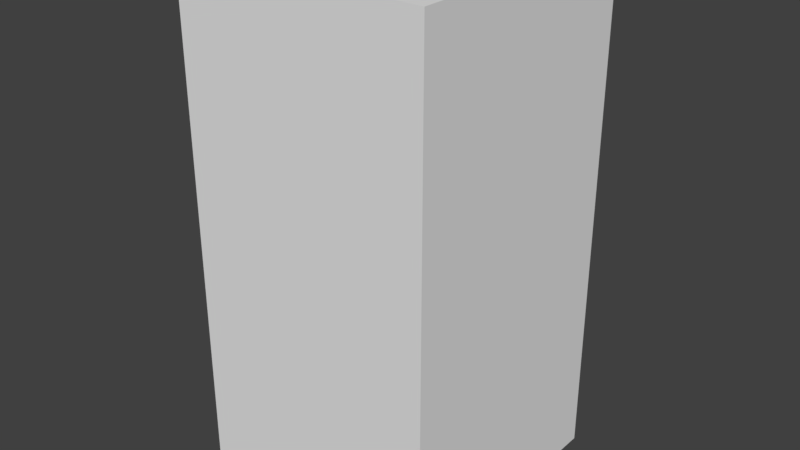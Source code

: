 # Source: untitled.blend  (saved by Blender 2.79.0; exported with 4.5.12 LTS)
import bpy
from mathutils import Matrix  # noqa: F401  (used for matrix-valued properties, if any)

bpy.ops.wm.read_factory_settings(use_empty=True)
scene = bpy.context.scene
scene.name = 'Scene'

# ---- collections
col_collection_1 = bpy.data.collections.new('Collection 1'); scene.collection.children.link(col_collection_1)

# ---- materials (node trees are filled in below, after node groups)
mat_material = bpy.data.materials.new('Material')
mat_material.alpha_threshold = 0.0
mat_material.use_transparent_shadow = False
mat_material.roughness = 0.5
mat_material.line_color = (0.0, 0.0, 0.0, 1.0)

# ---- material node trees

# ---- world
world_world = bpy.data.worlds.new('World'); scene.world = world_world
world_world.color = (0.05088, 0.05088, 0.05088)
world_world.use_sun_shadow = False
world_world.sun_shadow_jitter_overblur = 0.0
world_world.cycles.sampling_method = 'MANUAL'

# ---- meshes
me_cube = bpy.data.meshes.new('Cube')
me_cube.from_pydata([(1.0, 1.0, 0.0), (1.0, -1.0, 0.0), (-1.0, -1.0, 0.0), (-1.0, 1.0, 0.0), (1.0, 1.0, 2.0), (1.0, -1.0, 2.0), (-1.0, -1.0, 2.0), (-1.0, 1.0, 2.0), (1.0, 1.0, 4.0), (1.0, -1.0, 4.0), (-1.0, 1.0, 4.0), (-1.0, -1.0, 4.0), (1.0, -5.96e-08, 0.0), (1.788e-07, 1.0, 0.0), (1.0, 1.0, 1.0), (0.0, -1.0, 0.0), (1.0, -1.0, 1.0), (-1.0, 2.98e-07, 0.0), (-1.0, -1.0, 1.0), (-1.0, 1.0, 1.0), (1.0, -5.364e-07, 2.0), (2.384e-07, 1.0, 2.0), (-5.364e-07, -1.0, 2.0), (-1.0, 1.788e-07, 2.0), (1.0, -5.364e-07, 4.0), (2.384e-07, 1.0, 4.0), (-5.364e-07, -1.0, 4.0), (-1.0, 1.788e-07, 4.0), (1.0, -1.0, 3.0), (-1.0, -1.0, 3.0), (1.0, 1.0, 3.0), (-1.0, 1.0, 3.0), (1.788e-07, 1.192e-07, 0.0), (-4.768e-07, -1.0, 3.0), (1.0, -2.384e-07, 1.0), (-3.576e-07, -1.0, 1.0), (-1.0, 1.192e-07, 1.0), (5.96e-08, 1.0, 1.0), (-2.98e-07, -3.576e-07, 4.0), (1.0, -5.96e-07, 3.0), (-1.0, 1.788e-07, 3.0), (2.384e-07, 1.0, 3.0), (1.0, -0.5, 0.0), (-0.5, 1.0, 0.0), (1.0, 1.0, 1.5), (-0.5, -1.0, 0.0), (1.0, -1.0, 1.5), (-1.0, 0.5, 0.0), (-1.0, -1.0, 1.5), (-1.0, 1.0, 1.5), (1.0, -0.5, 2.0), (-0.5, 1.0, 2.0), (-0.5, -1.0, 2.0), (-1.0, 0.5, 2.0), (1.0, -0.5, 4.0), (-0.5, 1.0, 4.0), (-0.5, -1.0, 4.0), (-1.0, 0.5, 4.0), (1.0, -1.0, 3.5), (-1.0, -1.0, 2.5), (1.0, 1.0, 3.5), (-1.0, 1.0, 2.5), (0.5, -0.5, 0.0), (0.5, -1.0, 2.5), (1.0, 0.5, 1.5), (0.5, -1.0, 1.5), (-1.0, -0.5, 0.5), (0.5, 1.0, 0.5), (-0.5, 0.5, 4.0), (1.0, 0.5, 2.5), (-1.0, -0.5, 2.5), (-0.5, 1.0, 2.5), (1.0, 0.5, 0.0), (0.5, 1.0, 0.0), (1.0, 1.0, 0.5), (0.5, -1.0, 0.0), (1.0, -1.0, 0.5), (-1.0, -0.5, 0.0), (-1.0, -1.0, 0.5), (-1.0, 1.0, 0.5), (1.0, 0.5, 2.0), (0.5, 1.0, 2.0), (0.5, -1.0, 2.0), (-1.0, -0.5, 2.0), (1.0, 0.5, 4.0), (0.5, 1.0, 4.0), (0.5, -1.0, 4.0), (-1.0, -0.5, 4.0), (1.0, -1.0, 2.5), (-1.0, -1.0, 3.5), (1.0, 1.0, 2.5), (-1.0, 1.0, 3.5), (-0.5, 0.5, 0.0), (-0.5, -1.0, 3.5), (1.0, -0.5, 0.5), (-0.5, -1.0, 0.5), (-1.0, 0.5, 1.5), (-0.5, 1.0, 1.5), (0.5, -0.5, 4.0), (1.0, -0.5, 3.5), (-1.0, 0.5, 3.5), (0.5, 1.0, 3.5), (2.384e-07, 1.0, 3.5), (-0.5, 1.0, 3.0), (-0.5, 1.0, 3.5), (-1.0, 1.788e-07, 3.5), (-1.0, -0.5, 3.0), (-1.0, -0.5, 3.5), (1.0, -5.662e-07, 3.5), (1.0, 0.5, 3.0), (1.0, 0.5, 3.5), (-4.172e-07, -0.5, 4.0), (-0.5, -8.941e-08, 4.0), (-0.5, -0.5, 4.0), (-0.5, 1.0, 1.0), (1.192e-07, 1.0, 0.5), (-0.5, 1.0, 0.5), (-1.0, 1.49e-07, 1.5), (-1.0, -0.5, 1.0), (-1.0, -0.5, 1.5), (-0.5, -1.0, 1.0), (-4.47e-07, -1.0, 1.5), (-0.5, -1.0, 1.5), (1.0, -0.5, 1.0), (1.0, -3.874e-07, 1.5), (1.0, -0.5, 1.5), (-5.066e-07, -1.0, 3.5), (0.5, -1.0, 3.0), (0.5, -1.0, 3.5), (-0.5, 2.086e-07, 0.0), (8.941e-08, -0.5, 0.0), (-0.5, -0.5, 0.0), (0.5, 1.0, 2.5), (2.384e-07, 1.0, 2.5), (0.5, 1.0, 3.0), (-1.0, 0.5, 2.5), (-1.0, 1.788e-07, 2.5), (-1.0, 0.5, 3.0), (1.0, -0.5, 2.5), (1.0, -5.662e-07, 2.5), (1.0, -0.5, 3.0), (0.5, 0.5, 4.0), (-2.98e-08, 0.5, 4.0), (0.5, -4.47e-07, 4.0), (0.5, 1.0, 1.5), (0.5, 1.0, 1.0), (1.49e-07, 1.0, 1.5), (-1.0, 0.5, 0.5), (-1.0, 2.086e-07, 0.5), (-1.0, 0.5, 1.0), (0.5, -1.0, 0.5), (0.5, -1.0, 1.0), (-1.788e-07, -1.0, 0.5), (1.0, 0.5, 0.5), (1.0, 0.5, 1.0), (1.0, -1.49e-07, 0.5), (-0.5, -1.0, 2.5), (-5.066e-07, -1.0, 2.5), (-0.5, -1.0, 3.0), (0.5, 0.5, 0.0), (0.5, 2.98e-08, 0.0), (1.788e-07, 0.5, 0.0)], [], [(1, 62, 42), (5, 63, 82), (4, 64, 44), (5, 65, 46), (2, 66, 77), (0, 67, 74), (10, 68, 55), (4, 69, 80), (6, 70, 83), (7, 71, 51), (1, 75, 62), (5, 88, 63), (4, 80, 64), (5, 82, 65), (2, 78, 66), (0, 73, 67), (10, 57, 68), (4, 90, 69), (6, 59, 70), (7, 61, 71), (41, 102, 101), (41, 103, 102), (31, 91, 104), (40, 105, 100), (40, 106, 105), (29, 89, 107), (39, 108, 99), (39, 109, 108), (30, 60, 110), (38, 111, 98), (38, 112, 111), (27, 87, 113), (37, 114, 97), (37, 115, 114), (13, 43, 116), (36, 117, 96), (36, 118, 117), (18, 48, 119), (35, 120, 95), (35, 121, 120), (22, 52, 122), (34, 123, 94), (34, 124, 123), (20, 50, 125), (33, 126, 93), (33, 127, 126), (28, 58, 128), (32, 129, 92), (32, 130, 129), (15, 45, 131), (21, 132, 81), (21, 133, 132), (41, 101, 134), (23, 135, 53), (23, 136, 135), (40, 100, 137), (20, 138, 50), (20, 139, 138), (39, 99, 140), (25, 141, 85), (25, 142, 141), (38, 98, 143), (14, 144, 44), (14, 145, 144), (37, 97, 146), (17, 147, 47), (17, 148, 147), (36, 96, 149), (16, 150, 76), (16, 151, 150), (35, 95, 152), (14, 153, 74), (14, 154, 153), (34, 94, 155), (22, 156, 52), (22, 157, 156), (33, 93, 158), (12, 159, 72), (12, 160, 159), (32, 92, 161), (161, 43, 13), (161, 92, 43), (92, 3, 43), (159, 161, 13), (159, 160, 161), (160, 32, 161), (72, 73, 0), (72, 159, 73), (159, 13, 73), (158, 89, 29), (158, 93, 89), (93, 11, 89), (156, 158, 29), (156, 157, 158), (157, 33, 158), (52, 59, 6), (52, 156, 59), (156, 29, 59), (155, 42, 12), (155, 94, 42), (94, 1, 42), (153, 155, 12), (153, 154, 155), (154, 34, 155), (74, 72, 0), (74, 153, 72), (153, 12, 72), (152, 45, 15), (152, 95, 45), (95, 2, 45), (150, 152, 15), (150, 151, 152), (151, 35, 152), (76, 75, 1), (76, 150, 75), (150, 15, 75), (149, 49, 19), (149, 96, 49), (96, 7, 49), (147, 149, 19), (147, 148, 149), (148, 36, 149), (47, 79, 3), (47, 147, 79), (147, 19, 79), (146, 51, 21), (146, 97, 51), (97, 7, 51), (144, 146, 21), (144, 145, 146), (145, 37, 146), (44, 81, 4), (44, 144, 81), (144, 21, 81), (143, 54, 24), (143, 98, 54), (98, 9, 54), (141, 143, 24), (141, 142, 143), (142, 38, 143), (85, 84, 8), (85, 141, 84), (141, 24, 84), (140, 58, 28), (140, 99, 58), (99, 9, 58), (138, 140, 28), (138, 139, 140), (139, 39, 140), (50, 88, 5), (50, 138, 88), (138, 28, 88), (137, 91, 31), (137, 100, 91), (100, 10, 91), (135, 137, 31), (135, 136, 137), (136, 40, 137), (53, 61, 7), (53, 135, 61), (135, 31, 61), (134, 60, 30), (134, 101, 60), (101, 8, 60), (132, 134, 30), (132, 133, 134), (133, 41, 134), (81, 90, 4), (81, 132, 90), (132, 30, 90), (131, 77, 17), (131, 45, 77), (45, 2, 77), (129, 131, 17), (129, 130, 131), (130, 15, 131), (92, 47, 3), (92, 129, 47), (129, 17, 47), (128, 86, 26), (128, 58, 86), (58, 9, 86), (126, 128, 26), (126, 127, 128), (127, 28, 128), (93, 56, 11), (93, 126, 56), (126, 26, 56), (125, 46, 16), (125, 50, 46), (50, 5, 46), (123, 125, 16), (123, 124, 125), (124, 20, 125), (94, 76, 1), (94, 123, 76), (123, 16, 76), (122, 48, 18), (122, 52, 48), (52, 6, 48), (120, 122, 18), (120, 121, 122), (121, 22, 122), (95, 78, 2), (95, 120, 78), (120, 18, 78), (119, 83, 23), (119, 48, 83), (48, 6, 83), (117, 119, 23), (117, 118, 119), (118, 18, 119), (96, 53, 7), (96, 117, 53), (117, 23, 53), (116, 79, 19), (116, 43, 79), (43, 3, 79), (114, 116, 19), (114, 115, 116), (115, 13, 116), (97, 49, 7), (97, 114, 49), (114, 19, 49), (113, 56, 26), (113, 87, 56), (87, 11, 56), (111, 113, 26), (111, 112, 113), (112, 27, 113), (98, 86, 9), (98, 111, 86), (111, 26, 86), (110, 84, 24), (110, 60, 84), (60, 8, 84), (108, 110, 24), (108, 109, 110), (109, 30, 110), (99, 54, 9), (99, 108, 54), (108, 24, 54), (107, 87, 27), (107, 89, 87), (89, 11, 87), (105, 107, 27), (105, 106, 107), (106, 29, 107), (100, 57, 10), (100, 105, 57), (105, 27, 57), (104, 55, 25), (104, 91, 55), (91, 10, 55), (102, 104, 25), (102, 103, 104), (103, 31, 104), (101, 85, 8), (101, 102, 85), (102, 25, 85), (71, 103, 41), (71, 61, 103), (61, 31, 103), (70, 106, 40), (70, 59, 106), (59, 29, 106), (69, 109, 39), (69, 90, 109), (90, 30, 109), (68, 112, 38), (68, 57, 112), (57, 27, 112), (67, 115, 37), (67, 73, 115), (73, 13, 115), (66, 118, 36), (66, 78, 118), (78, 18, 118), (65, 121, 35), (65, 82, 121), (82, 22, 121), (64, 124, 34), (64, 80, 124), (80, 20, 124), (63, 127, 33), (63, 88, 127), (88, 28, 127), (62, 130, 32), (62, 75, 130), (75, 15, 130), (51, 133, 21), (51, 71, 133), (71, 41, 133), (83, 136, 23), (83, 70, 136), (70, 40, 136), (80, 139, 20), (80, 69, 139), (69, 39, 139), (55, 142, 25), (55, 68, 142), (68, 38, 142), (74, 145, 14), (74, 67, 145), (67, 37, 145), (77, 148, 17), (77, 66, 148), (66, 36, 148), (46, 151, 16), (46, 65, 151), (65, 35, 151), (44, 154, 14), (44, 64, 154), (64, 34, 154), (82, 157, 22), (82, 63, 157), (63, 33, 157), (42, 160, 12), (42, 62, 160), (62, 32, 160)])
_uv = me_cube.uv_layers.new(name='UVMap')
_uv.uv.foreach_set('vector', [1.0, 0.0, 0.75, 0.25, 0.75, 0.0, 1.0, 0.0, 0.75, 0.25, 0.75, 0.0, 1.0, 0.0, 0.75, 0.25, 0.75, 0.0, 1.0, 0.0, 0.75, 0.25, 0.75, 0.0, 0.0, 0.0, 0.25, 0.25, 0.0, 0.25, 1.0, 0.0, 0.75, 0.25, 0.75, 0.0, 1.0, 0.0, 0.75, 0.25, 0.75, 0.0, 1.0, 0.0, 0.75, 0.25, 0.75, 0.0, 1.0, 0.0, 0.75, 0.25, 0.75, 0.0, 1.0, 0.0, 0.75, 0.25, 0.75, 0.0, 1.0, 0.0, 1.0, 0.25, 0.75, 0.25, 1.0, 0.0, 1.0, 0.25, 0.75, 0.25, 1.0, 0.0, 1.0, 0.25, 0.75, 0.25, 1.0, 0.0, 1.0, 0.25, 0.75, 0.25, 0.0, 0.0, 0.25, 0.0, 0.25, 0.25, 1.0, 0.0, 1.0, 0.25, 0.75, 0.25, 1.0, 0.0, 1.0, 0.25, 0.75, 0.25, 1.0, 0.0, 1.0, 0.25, 0.75, 0.25, 1.0, 0.0, 1.0, 0.25, 0.75, 0.25, 1.0, 0.0, 1.0, 0.25, 0.75, 0.25, 0.5, 0.5, 0.5, 0.75, 0.25, 0.75, 0.5, 0.5, 0.75, 0.5, 0.5, 0.75, 1.0, 0.5, 1.0, 0.75, 0.75, 0.75, 0.5, 0.5, 0.5, 0.75, 0.25, 0.75, 0.5, 0.5, 0.75, 0.5, 0.5, 0.75, 1.0, 0.5, 1.0, 0.75, 0.75, 0.75, 0.5, 0.5, 0.5, 0.75, 0.25, 0.75, 0.5, 0.5, 0.75, 0.5, 0.5, 0.75, 1.0, 0.5, 1.0, 0.75, 0.75, 0.75, 0.5, 0.5, 0.5, 0.75, 0.25, 0.75, 0.5, 0.5, 0.75, 0.5, 0.5, 0.75, 1.0, 0.5, 1.0, 0.75, 0.75, 0.75, 0.5, 0.5, 0.5, 0.75, 0.25, 0.75, 0.5, 0.5, 0.75, 0.5, 0.5, 0.75, 1.0, 0.5, 1.0, 0.75, 0.75, 0.75, 0.5, 0.5, 0.75, 0.5, 0.75, 0.75, 0.5, 0.5, 0.5, 0.25, 0.75, 0.5, 0.5, 0.0, 0.75, 0.0, 0.75, 0.25, 0.5, 0.5, 0.5, 0.75, 0.25, 0.75, 0.5, 0.5, 0.75, 0.5, 0.5, 0.75, 1.0, 0.5, 1.0, 0.75, 0.75, 0.75, 0.5, 0.5, 0.5, 0.75, 0.25, 0.75, 0.5, 0.5, 0.75, 0.5, 0.5, 0.75, 1.0, 0.5, 1.0, 0.75, 0.75, 0.75, 0.5, 0.5, 0.5, 0.75, 0.25, 0.75, 0.5, 0.5, 0.75, 0.5, 0.5, 0.75, 1.0, 0.5, 1.0, 0.75, 0.75, 0.75, 0.5, 0.5, 0.5, 0.75, 0.25, 0.75, 0.5, 0.5, 0.75, 0.5, 0.5, 0.75, 1.0, 0.5, 1.0, 0.75, 0.75, 0.75, 0.5, 0.0, 0.25, 0.25, 0.25, 0.0, 0.5, 0.0, 0.5, 0.25, 0.25, 0.25, 0.5, 0.5, 0.25, 0.75, 0.25, 0.5, 0.5, 0.0, 0.25, 0.25, 0.25, 0.0, 0.5, 0.0, 0.5, 0.25, 0.25, 0.25, 0.5, 0.5, 0.25, 0.75, 0.25, 0.5, 0.5, 0.0, 0.25, 0.25, 0.25, 0.0, 0.5, 0.0, 0.5, 0.25, 0.25, 0.25, 0.5, 0.5, 0.25, 0.75, 0.25, 0.5, 0.5, 0.0, 0.25, 0.25, 0.25, 0.0, 0.5, 0.0, 0.5, 0.25, 0.25, 0.25, 0.5, 0.5, 0.25, 0.75, 0.25, 0.5, 0.5, 0.0, 0.25, 0.25, 0.25, 0.0, 0.5, 0.0, 0.5, 0.25, 0.25, 0.25, 0.5, 0.5, 0.25, 0.75, 0.25, 0.5, 0.0, 0.5, 0.25, 0.75, 0.0, 0.75, 0.0, 0.5, 0.25, 0.5, 0.25, 0.75, 0.5, 0.5, 0.75, 0.75, 0.5, 0.75, 0.5, 0.0, 0.25, 0.25, 0.25, 0.0, 0.5, 0.0, 0.5, 0.25, 0.25, 0.25, 0.5, 0.5, 0.25, 0.75, 0.25, 0.5, 0.5, 0.0, 0.25, 0.25, 0.25, 0.0, 0.5, 0.0, 0.5, 0.25, 0.25, 0.25, 0.5, 0.5, 0.25, 0.75, 0.25, 0.5, 0.5, 0.0, 0.25, 0.25, 0.25, 0.0, 0.5, 0.0, 0.5, 0.25, 0.25, 0.25, 0.5, 0.5, 0.25, 0.75, 0.25, 0.5, 0.5, 0.0, 0.25, 0.25, 0.25, 0.0, 0.5, 0.0, 0.5, 0.25, 0.25, 0.25, 0.5, 0.5, 0.25, 0.75, 0.25, 0.5, 0.25, 0.5, 0.0, 0.75, 0.0, 0.5, 0.25, 0.5, 0.25, 0.75, 0.0, 0.75, 0.25, 0.75, 0.0, 1.0, 0.0, 0.75, 0.25, 0.25, 0.25, 0.5, 0.0, 0.5, 0.25, 0.25, 0.5, 0.25, 0.25, 0.5, 0.5, 0.25, 0.5, 0.5, 0.25, 0.5, 0.25, 0.0, 0.0, 0.25, 0.0, 0.0, 0.25, 0.0, 0.25, 0.25, 0.0, 0.25, 0.25, 0.25, 0.0, 0.5, 0.0, 0.25, 0.25, 0.5, 0.0, 0.75, 0.0, 0.5, 0.25, 0.5, 0.25, 0.75, 0.0, 0.75, 0.25, 0.75, 0.0, 1.0, 0.0, 0.75, 0.25, 0.25, 0.25, 0.5, 0.0, 0.5, 0.25, 0.25, 0.5, 0.25, 0.25, 0.5, 0.5, 0.25, 0.5, 0.5, 0.25, 0.5, 0.25, 0.0, 0.0, 0.25, 0.0, 0.0, 0.25, 0.0, 0.25, 0.25, 0.0, 0.25, 0.25, 0.25, 0.0, 0.5, 0.0, 0.25, 0.25, 0.5, 0.0, 0.75, 0.0, 0.5, 0.25, 0.5, 0.25, 0.75, 0.0, 0.75, 0.25, 0.75, 0.0, 1.0, 0.0, 0.75, 0.25, 0.25, 0.25, 0.5, 0.0, 0.5, 0.25, 0.25, 0.5, 0.25, 0.25, 0.5, 0.5, 0.25, 0.5, 0.5, 0.25, 0.5, 0.25, 0.0, 0.0, 0.25, 0.0, 0.0, 0.25, 0.0, 0.25, 0.25, 0.0, 0.25, 0.25, 0.25, 0.0, 0.5, 0.0, 0.25, 0.25, 0.5, 0.0, 0.75, 0.0, 0.5, 0.25, 0.5, 0.25, 0.75, 0.0, 0.75, 0.25, 0.75, 0.0, 1.0, 0.0, 0.75, 0.25, 0.25, 0.25, 0.5, 0.0, 0.5, 0.25, 0.25, 0.5, 0.25, 0.25, 0.5, 0.5, 0.25, 0.5, 0.5, 0.25, 0.5, 0.25, 0.0, 0.0, 0.25, 0.0, 0.0, 0.25, 0.0, 0.25, 0.25, 0.0, 0.25, 0.25, 0.25, 0.0, 0.5, 0.0, 0.25, 0.5, 0.75, 0.75, 1.0, 0.5, 1.0, 0.5, 0.75, 0.75, 0.75, 0.75, 1.0, 0.75, 0.75, 1.0, 1.0, 0.75, 1.0, 0.25, 0.75, 0.5, 0.75, 0.5, 1.0, 0.25, 0.75, 0.25, 0.5, 0.5, 0.75, 0.25, 0.5, 0.5, 0.5, 0.5, 0.75, 0.0, 0.75, 0.25, 1.0, 0.0, 1.0, 0.0, 0.75, 0.25, 0.75, 0.25, 1.0, 0.25, 0.75, 0.5, 1.0, 0.25, 1.0, 0.25, 0.5, 0.0, 0.75, 0.0, 0.5, 0.25, 0.5, 0.25, 0.75, 0.0, 0.75, 0.25, 0.75, 0.0, 1.0, 0.0, 0.75, 0.25, 0.25, 0.25, 0.5, 0.0, 0.5, 0.25, 0.25, 0.5, 0.25, 0.25, 0.5, 0.5, 0.25, 0.5, 0.5, 0.25, 0.5, 0.25, 0.0, 0.0, 0.25, 0.0, 0.0, 0.25, 0.0, 0.25, 0.25, 0.0, 0.25, 0.25, 0.25, 0.0, 0.5, 0.0, 0.25, 0.25, 0.5, 0.0, 0.75, 0.0, 0.5, 0.25, 0.5, 0.25, 0.75, 0.0, 0.75, 0.25, 0.75, 0.0, 1.0, 0.0, 0.75, 0.25, 0.25, 0.25, 0.5, 0.0, 0.5, 0.25, 0.25, 0.5, 0.25, 0.25, 0.5, 0.5, 0.25, 0.5, 0.5, 0.25, 0.5, 0.25, 0.0, 0.0, 0.25, 0.0, 0.0, 0.25, 0.0, 0.25, 0.25, 0.0, 0.25, 0.25, 0.25, 0.0, 0.5, 0.0, 0.25, 0.25, 0.5, 0.0, 0.75, 0.0, 0.5, 0.25, 0.5, 0.25, 0.75, 0.0, 0.75, 0.25, 0.75, 0.0, 1.0, 0.0, 0.75, 0.25, 0.25, 0.25, 0.5, 0.0, 0.5, 0.25, 0.25, 0.5, 0.25, 0.25, 0.5, 0.5, 0.25, 0.5, 0.5, 0.25, 0.5, 0.25, 0.0, 0.0, 0.25, 0.0, 0.0, 0.25, 0.0, 0.25, 0.25, 0.0, 0.25, 0.25, 0.25, 0.0, 0.5, 0.0, 0.25, 0.25, 0.5, 0.0, 0.75, 0.0, 0.5, 0.25, 0.5, 0.25, 0.75, 0.0, 0.75, 0.25, 0.75, 0.0, 1.0, 0.0, 0.75, 0.25, 0.25, 0.25, 0.5, 0.0, 0.5, 0.25, 0.25, 0.5, 0.25, 0.25, 0.5, 0.5, 0.25, 0.5, 0.5, 0.25, 0.5, 0.25, 0.0, 0.0, 0.25, 0.0, 0.0, 0.25, 0.0, 0.25, 0.25, 0.0, 0.25, 0.25, 0.25, 0.0, 0.5, 0.0, 0.25, 0.25, 0.5, 0.0, 0.75, 0.0, 0.5, 0.25, 0.5, 0.25, 0.75, 0.0, 0.75, 0.25, 0.75, 0.0, 1.0, 0.0, 0.75, 0.25, 0.25, 0.25, 0.5, 0.0, 0.5, 0.25, 0.25, 0.5, 0.25, 0.25, 0.5, 0.5, 0.25, 0.5, 0.5, 0.25, 0.5, 0.25, 0.0, 0.0, 0.25, 0.0, 0.0, 0.25, 0.0, 0.25, 0.25, 0.0, 0.25, 0.25, 0.25, 0.0, 0.5, 0.0, 0.25, 0.75, 0.75, 0.75, 1.0, 0.5, 1.0, 0.75, 0.75, 1.0, 0.75, 0.75, 1.0, 1.0, 0.75, 1.0, 1.0, 0.75, 1.0, 0.5, 0.75, 0.75, 0.75, 0.5, 1.0, 0.5, 0.75, 0.75, 0.5, 0.75, 0.75, 0.75, 0.5, 1.0, 0.5, 0.75, 0.75, 0.25, 0.75, 0.25, 1.0, 0.0, 1.0, 0.25, 0.75, 0.5, 0.75, 0.25, 1.0, 0.5, 0.75, 0.5, 1.0, 0.25, 1.0, 0.75, 0.75, 0.75, 1.0, 0.5, 1.0, 0.75, 0.75, 1.0, 0.75, 0.75, 1.0, 1.0, 0.75, 1.0, 1.0, 0.75, 1.0, 0.5, 0.75, 0.75, 0.75, 0.5, 1.0, 0.5, 0.75, 0.75, 0.5, 0.75, 0.75, 0.75, 0.5, 1.0, 0.5, 0.75, 0.75, 0.25, 0.75, 0.25, 1.0, 0.0, 1.0, 0.25, 0.75, 0.5, 0.75, 0.25, 1.0, 0.5, 0.75, 0.5, 1.0, 0.25, 1.0, 0.75, 0.75, 0.75, 1.0, 0.5, 1.0, 0.75, 0.75, 1.0, 0.75, 0.75, 1.0, 1.0, 0.75, 1.0, 1.0, 0.75, 1.0, 0.5, 0.75, 0.75, 0.75, 0.5, 1.0, 0.5, 0.75, 0.75, 0.5, 0.75, 0.75, 0.75, 0.5, 1.0, 0.5, 0.75, 0.75, 0.25, 0.75, 0.25, 1.0, 0.0, 1.0, 0.25, 0.75, 0.5, 0.75, 0.25, 1.0, 0.5, 0.75, 0.5, 1.0, 0.25, 1.0, 0.75, 0.75, 0.75, 1.0, 0.5, 1.0, 0.75, 0.75, 1.0, 0.75, 0.75, 1.0, 1.0, 0.75, 1.0, 1.0, 0.75, 1.0, 0.5, 0.75, 0.75, 0.75, 0.5, 1.0, 0.5, 0.75, 0.75, 0.5, 0.75, 0.75, 0.75, 0.5, 1.0, 0.5, 0.75, 0.75, 0.25, 0.75, 0.25, 1.0, 0.0, 1.0, 0.25, 0.75, 0.5, 0.75, 0.25, 1.0, 0.5, 0.75, 0.5, 1.0, 0.25, 1.0, 0.75, 0.25, 1.0, 0.25, 1.0, 0.5, 0.75, 0.25, 0.75, 0.0, 1.0, 0.25, 0.75, 0.0, 1.0, 0.0, 1.0, 0.25, 0.75, 0.5, 0.75, 0.25, 1.0, 0.5, 0.75, 0.5, 0.5, 0.25, 0.75, 0.25, 0.5, 0.25, 0.5, 0.0, 0.75, 0.25, 0.75, 0.75, 1.0, 0.75, 1.0, 1.0, 0.75, 0.75, 0.75, 0.5, 1.0, 0.75, 0.75, 0.5, 1.0, 0.5, 1.0, 0.75, 0.75, 0.75, 0.75, 1.0, 0.5, 1.0, 0.75, 0.75, 1.0, 0.75, 0.75, 1.0, 1.0, 0.75, 1.0, 1.0, 0.75, 1.0, 0.5, 0.75, 0.75, 0.75, 0.5, 1.0, 0.5, 0.75, 0.75, 0.5, 0.75, 0.75, 0.75, 0.5, 1.0, 0.5, 0.75, 0.75, 0.25, 0.75, 0.25, 1.0, 0.0, 1.0, 0.25, 0.75, 0.5, 0.75, 0.25, 1.0, 0.5, 0.75, 0.5, 1.0, 0.25, 1.0, 0.75, 0.75, 0.75, 1.0, 0.5, 1.0, 0.75, 0.75, 1.0, 0.75, 0.75, 1.0, 1.0, 0.75, 1.0, 1.0, 0.75, 1.0, 0.5, 0.75, 0.75, 0.75, 0.5, 1.0, 0.5, 0.75, 0.75, 0.5, 0.75, 0.75, 0.75, 0.5, 1.0, 0.5, 0.75, 0.75, 0.25, 0.75, 0.25, 1.0, 0.0, 1.0, 0.25, 0.75, 0.5, 0.75, 0.25, 1.0, 0.5, 0.75, 0.5, 1.0, 0.25, 1.0, 0.75, 0.75, 0.75, 1.0, 0.5, 1.0, 0.75, 0.75, 1.0, 0.75, 0.75, 1.0, 1.0, 0.75, 1.0, 1.0, 0.75, 1.0, 0.5, 0.75, 0.75, 0.75, 0.5, 1.0, 0.5, 0.75, 0.75, 0.5, 0.75, 0.75, 0.75, 0.5, 1.0, 0.5, 0.75, 0.75, 0.25, 0.75, 0.25, 1.0, 0.0, 1.0, 0.25, 0.75, 0.5, 0.75, 0.25, 1.0, 0.5, 0.75, 0.5, 1.0, 0.25, 1.0, 0.75, 0.75, 0.75, 1.0, 0.5, 1.0, 0.75, 0.75, 1.0, 0.75, 0.75, 1.0, 1.0, 0.75, 1.0, 1.0, 0.75, 1.0, 0.5, 0.75, 0.75, 0.75, 0.5, 1.0, 0.5, 0.75, 0.75, 0.5, 0.75, 0.75, 0.75, 0.5, 1.0, 0.5, 0.75, 0.75, 0.25, 0.75, 0.25, 1.0, 0.0, 1.0, 0.25, 0.75, 0.5, 0.75, 0.25, 1.0, 0.5, 0.75, 0.5, 1.0, 0.25, 1.0, 0.75, 0.75, 0.75, 1.0, 0.5, 1.0, 0.75, 0.75, 1.0, 0.75, 0.75, 1.0, 1.0, 0.75, 1.0, 1.0, 0.75, 1.0, 0.5, 0.75, 0.75, 0.75, 0.5, 1.0, 0.5, 0.75, 0.75, 0.5, 0.75, 0.75, 0.75, 0.5, 1.0, 0.5, 0.75, 0.75, 0.25, 0.75, 0.25, 1.0, 0.0, 1.0, 0.25, 0.75, 0.5, 0.75, 0.25, 1.0, 0.5, 0.75, 0.5, 1.0, 0.25, 1.0, 0.75, 0.25, 0.75, 0.5, 0.5, 0.5, 0.75, 0.25, 1.0, 0.25, 0.75, 0.5, 1.0, 0.25, 1.0, 0.5, 0.75, 0.5, 0.75, 0.25, 0.75, 0.5, 0.5, 0.5, 0.75, 0.25, 1.0, 0.25, 0.75, 0.5, 1.0, 0.25, 1.0, 0.5, 0.75, 0.5, 0.75, 0.25, 0.75, 0.5, 0.5, 0.5, 0.75, 0.25, 1.0, 0.25, 0.75, 0.5, 1.0, 0.25, 1.0, 0.5, 0.75, 0.5, 0.75, 0.25, 0.75, 0.5, 0.5, 0.5, 0.75, 0.25, 1.0, 0.25, 0.75, 0.5, 1.0, 0.25, 1.0, 0.5, 0.75, 0.5, 0.75, 0.25, 0.75, 0.5, 0.5, 0.5, 0.75, 0.25, 1.0, 0.25, 0.75, 0.5, 1.0, 0.25, 1.0, 0.5, 0.75, 0.5, 0.25, 0.25, 0.5, 0.25, 0.5, 0.5, 0.25, 0.25, 0.25, 0.0, 0.5, 0.25, 0.25, 0.0, 0.5, 0.0, 0.5, 0.25, 0.75, 0.25, 0.75, 0.5, 0.5, 0.5, 0.75, 0.25, 1.0, 0.25, 0.75, 0.5, 1.0, 0.25, 1.0, 0.5, 0.75, 0.5, 0.75, 0.25, 0.75, 0.5, 0.5, 0.5, 0.75, 0.25, 1.0, 0.25, 0.75, 0.5, 1.0, 0.25, 1.0, 0.5, 0.75, 0.5, 0.75, 0.25, 0.75, 0.5, 0.5, 0.5, 0.75, 0.25, 1.0, 0.25, 0.75, 0.5, 1.0, 0.25, 1.0, 0.5, 0.75, 0.5, 0.75, 0.25, 0.75, 0.5, 0.5, 0.5, 0.75, 0.25, 1.0, 0.25, 0.75, 0.5, 1.0, 0.25, 1.0, 0.5, 0.75, 0.5, 0.75, 0.0, 0.5, 0.25, 0.5, 0.0, 0.75, 0.0, 0.75, 0.25, 0.5, 0.25, 0.75, 0.25, 0.5, 0.5, 0.5, 0.25, 0.75, 0.0, 0.5, 0.25, 0.5, 0.0, 0.75, 0.0, 0.75, 0.25, 0.5, 0.25, 0.75, 0.25, 0.5, 0.5, 0.5, 0.25, 0.75, 0.0, 0.5, 0.25, 0.5, 0.0, 0.75, 0.0, 0.75, 0.25, 0.5, 0.25, 0.75, 0.25, 0.5, 0.5, 0.5, 0.25, 0.75, 0.0, 0.5, 0.25, 0.5, 0.0, 0.75, 0.0, 0.75, 0.25, 0.5, 0.25, 0.75, 0.25, 0.5, 0.5, 0.5, 0.25, 0.75, 0.0, 0.5, 0.25, 0.5, 0.0, 0.75, 0.0, 0.75, 0.25, 0.5, 0.25, 0.75, 0.25, 0.5, 0.5, 0.5, 0.25, 0.0, 0.25, 0.25, 0.5, 0.0, 0.5, 0.0, 0.25, 0.25, 0.25, 0.25, 0.5, 0.25, 0.25, 0.5, 0.5, 0.25, 0.5, 0.75, 0.0, 0.5, 0.25, 0.5, 0.0, 0.75, 0.0, 0.75, 0.25, 0.5, 0.25, 0.75, 0.25, 0.5, 0.5, 0.5, 0.25, 0.75, 0.0, 0.5, 0.25, 0.5, 0.0, 0.75, 0.0, 0.75, 0.25, 0.5, 0.25, 0.75, 0.25, 0.5, 0.5, 0.5, 0.25, 0.75, 0.0, 0.5, 0.25, 0.5, 0.0, 0.75, 0.0, 0.75, 0.25, 0.5, 0.25, 0.75, 0.25, 0.5, 0.5, 0.5, 0.25, 0.75, 0.0, 0.5, 0.25, 0.5, 0.0, 0.75, 0.0, 0.75, 0.25, 0.5, 0.25, 0.75, 0.25, 0.5, 0.5, 0.5, 0.25])
_ca = me_cube.color_attributes.new('Col', 'BYTE_COLOR', 'CORNER')
_ca.data.foreach_set('color', [1.0, 1.0, 1.0, 1.0, 1.0, 1.0, 1.0, 1.0, 1.0, 1.0, 1.0, 1.0, 1.0, 1.0, 1.0, 1.0, 1.0, 1.0, 1.0, 1.0, 1.0, 1.0, 1.0, 1.0, 1.0, 1.0, 1.0, 1.0, 1.0, 1.0, 1.0, 1.0, 1.0, 1.0, 1.0, 1.0, 1.0, 1.0, 1.0, 1.0, 1.0, 1.0, 1.0, 1.0, 1.0, 1.0, 1.0, 1.0, 1.0, 1.0, 1.0, 1.0, 1.0, 1.0, 1.0, 1.0, 1.0, 1.0, 1.0, 1.0, 1.0, 1.0, 1.0, 1.0, 1.0, 1.0, 1.0, 1.0, 1.0, 1.0, 1.0, 1.0, 1.0, 1.0, 1.0, 1.0, 1.0, 0.8469, 0.9647, 1.0, 1.0, 1.0, 1.0, 1.0, 1.0, 1.0, 1.0, 1.0, 1.0, 0.8469, 0.9647, 1.0, 1.0, 1.0, 1.0, 1.0, 1.0, 1.0, 1.0, 1.0, 1.0, 1.0, 1.0, 1.0, 1.0, 1.0, 1.0, 1.0, 1.0, 1.0, 1.0, 1.0, 1.0, 1.0, 1.0, 1.0, 1.0, 1.0, 1.0, 1.0, 1.0, 1.0, 1.0, 1.0, 1.0, 1.0, 1.0, 1.0, 1.0, 1.0, 1.0, 1.0, 1.0, 1.0, 1.0, 1.0, 1.0, 0.8469, 0.9647, 1.0, 1.0, 1.0, 1.0, 1.0, 1.0, 1.0, 1.0, 1.0, 1.0, 1.0, 1.0, 1.0, 1.0, 1.0, 1.0, 1.0, 1.0, 1.0, 1.0, 1.0, 1.0, 1.0, 1.0, 1.0, 1.0, 1.0, 1.0, 1.0, 1.0, 1.0, 1.0, 1.0, 1.0, 1.0, 1.0, 1.0, 1.0, 1.0, 1.0, 1.0, 1.0, 1.0, 1.0, 1.0, 1.0, 1.0, 1.0, 1.0, 1.0, 1.0, 1.0, 1.0, 1.0, 1.0, 1.0, 1.0, 1.0, 1.0, 1.0, 1.0, 1.0, 0.8469, 0.9647, 1.0, 1.0, 1.0, 1.0, 1.0, 1.0, 1.0, 1.0, 1.0, 1.0, 0.8469, 0.9647, 1.0, 1.0, 1.0, 1.0, 1.0, 1.0, 1.0, 1.0, 1.0, 1.0, 1.0, 1.0, 1.0, 1.0, 1.0, 1.0, 1.0, 1.0, 1.0, 1.0, 1.0, 1.0, 1.0, 1.0, 1.0, 1.0, 1.0, 1.0, 1.0, 1.0, 1.0, 1.0, 1.0, 1.0, 1.0, 1.0, 1.0, 1.0, 1.0, 1.0, 1.0, 1.0, 1.0, 1.0, 1.0, 1.0, 1.0, 1.0, 1.0, 1.0, 1.0, 1.0, 1.0, 1.0, 1.0, 1.0, 1.0, 1.0, 1.0, 1.0, 1.0, 1.0, 1.0, 1.0, 1.0, 1.0, 1.0, 1.0, 1.0, 1.0, 1.0, 1.0, 1.0, 1.0, 1.0, 1.0, 1.0, 1.0, 1.0, 1.0, 1.0, 1.0, 1.0, 1.0, 1.0, 1.0, 1.0, 1.0, 1.0, 1.0, 1.0, 1.0, 1.0, 1.0, 1.0, 1.0, 1.0, 1.0, 0.7011, 0.9216, 1.0, 1.0, 0.7011, 0.9216, 1.0, 1.0, 0.5711, 0.8796, 1.0, 1.0, 0.7011, 0.9216, 1.0, 1.0, 0.8469, 0.9647, 1.0, 1.0, 0.7011, 0.9216, 1.0, 1.0, 1.0, 1.0, 1.0, 1.0, 1.0, 1.0, 1.0, 1.0, 0.8469, 0.9647, 1.0, 1.0, 0.7011, 0.9216, 1.0, 1.0, 0.7011, 0.9216, 1.0, 1.0, 0.5711, 0.8796, 1.0, 1.0, 0.7011, 0.9216, 1.0, 1.0, 0.8469, 0.9647, 1.0, 1.0, 0.7011, 0.9216, 1.0, 1.0, 1.0, 1.0, 1.0, 1.0, 1.0, 1.0, 1.0, 1.0, 0.8469, 0.9647, 1.0, 1.0, 1.0, 1.0, 1.0, 1.0, 1.0, 1.0, 1.0, 1.0, 1.0, 1.0, 1.0, 1.0, 1.0, 1.0, 1.0, 1.0, 1.0, 1.0, 1.0, 1.0, 1.0, 1.0, 1.0, 1.0, 1.0, 1.0, 1.0, 1.0, 1.0, 1.0, 1.0, 1.0, 1.0, 1.0, 1.0, 1.0, 1.0, 1.0, 1.0, 1.0, 1.0, 1.0, 1.0, 1.0, 1.0, 1.0, 1.0, 1.0, 1.0, 1.0, 1.0, 1.0, 1.0, 1.0, 1.0, 1.0, 1.0, 1.0, 1.0, 1.0, 1.0, 1.0, 1.0, 1.0, 1.0, 1.0, 1.0, 1.0, 1.0, 1.0, 1.0, 1.0, 1.0, 1.0, 1.0, 1.0, 1.0, 1.0, 1.0, 1.0, 1.0, 1.0, 1.0, 1.0, 1.0, 1.0, 1.0, 1.0, 1.0, 1.0, 1.0, 1.0, 1.0, 1.0, 1.0, 1.0, 1.0, 1.0, 1.0, 1.0, 1.0, 1.0, 1.0, 1.0, 1.0, 1.0, 1.0, 1.0, 1.0, 1.0, 1.0, 1.0, 1.0, 1.0, 1.0, 1.0, 1.0, 1.0, 1.0, 1.0, 1.0, 1.0, 1.0, 1.0, 1.0, 1.0, 1.0, 1.0, 1.0, 1.0, 1.0, 1.0, 1.0, 1.0, 1.0, 1.0, 1.0, 1.0, 1.0, 1.0, 1.0, 1.0, 1.0, 1.0, 1.0, 1.0, 1.0, 1.0, 0.8469, 0.9647, 1.0, 1.0, 1.0, 1.0, 1.0, 1.0, 1.0, 1.0, 1.0, 1.0, 0.8469, 0.9647, 1.0, 1.0, 0.8469, 0.9647, 1.0, 1.0, 0.7011, 0.9216, 1.0, 1.0, 0.5711, 0.8796, 1.0, 1.0, 0.7011, 0.9216, 1.0, 1.0, 1.0, 1.0, 1.0, 1.0, 1.0, 1.0, 1.0, 1.0, 1.0, 1.0, 1.0, 1.0, 1.0, 1.0, 1.0, 1.0, 1.0, 1.0, 1.0, 1.0, 1.0, 1.0, 1.0, 1.0, 1.0, 1.0, 1.0, 1.0, 1.0, 1.0, 1.0, 1.0, 1.0, 1.0, 1.0, 1.0, 1.0, 1.0, 1.0, 1.0, 1.0, 1.0, 1.0, 1.0, 1.0, 1.0, 1.0, 1.0, 1.0, 1.0, 1.0, 1.0, 1.0, 1.0, 1.0, 1.0, 1.0, 1.0, 1.0, 1.0, 1.0, 1.0, 1.0, 1.0, 1.0, 1.0, 1.0, 1.0, 1.0, 1.0, 1.0, 1.0, 1.0, 1.0, 1.0, 1.0, 1.0, 1.0, 1.0, 1.0, 1.0, 1.0, 1.0, 1.0, 1.0, 1.0, 1.0, 1.0, 1.0, 1.0, 1.0, 1.0, 1.0, 1.0, 1.0, 1.0, 1.0, 1.0, 1.0, 1.0, 1.0, 1.0, 1.0, 1.0, 1.0, 1.0, 1.0, 1.0, 1.0, 1.0, 1.0, 1.0, 0.8469, 0.9647, 1.0, 1.0, 1.0, 1.0, 1.0, 1.0, 1.0, 1.0, 1.0, 1.0, 0.8469, 0.9647, 1.0, 1.0, 0.8469, 0.9647, 1.0, 1.0, 0.7011, 0.9216, 1.0, 1.0, 0.5711, 0.8796, 1.0, 1.0, 0.7011, 0.9216, 1.0, 1.0, 1.0, 1.0, 1.0, 1.0, 0.8469, 0.9647, 1.0, 1.0, 1.0, 1.0, 1.0, 1.0, 1.0, 1.0, 1.0, 1.0, 0.8469, 0.9647, 1.0, 1.0, 0.8469, 0.9647, 1.0, 1.0, 0.7011, 0.9216, 1.0, 1.0, 0.5711, 0.8796, 1.0, 1.0, 0.7011, 0.9216, 1.0, 1.0, 1.0, 1.0, 1.0, 1.0, 1.0, 1.0, 1.0, 1.0, 1.0, 1.0, 1.0, 1.0, 1.0, 1.0, 1.0, 1.0, 1.0, 1.0, 1.0, 1.0, 1.0, 1.0, 1.0, 1.0, 1.0, 1.0, 1.0, 1.0, 1.0, 1.0, 1.0, 1.0, 1.0, 1.0, 1.0, 1.0, 1.0, 1.0, 1.0, 1.0, 1.0, 1.0, 1.0, 1.0, 1.0, 1.0, 1.0, 1.0, 1.0, 1.0, 1.0, 1.0, 1.0, 1.0, 1.0, 1.0, 1.0, 1.0, 1.0, 1.0, 1.0, 1.0, 1.0, 1.0, 1.0, 1.0, 1.0, 1.0, 1.0, 1.0, 1.0, 1.0, 1.0, 1.0, 1.0, 1.0, 1.0, 1.0, 1.0, 1.0, 1.0, 1.0, 1.0, 1.0, 1.0, 1.0, 1.0, 1.0, 1.0, 1.0, 1.0, 1.0, 1.0, 1.0, 1.0, 1.0, 1.0, 1.0, 1.0, 1.0, 1.0, 1.0, 1.0, 1.0, 1.0, 1.0, 1.0, 1.0, 1.0, 1.0, 1.0, 1.0, 1.0, 1.0, 1.0, 1.0, 1.0, 1.0, 1.0, 1.0, 1.0, 1.0, 1.0, 1.0, 1.0, 1.0, 1.0, 1.0, 1.0, 1.0, 1.0, 1.0, 1.0, 1.0, 1.0, 1.0, 1.0, 1.0, 1.0, 1.0, 1.0, 1.0, 1.0, 1.0, 1.0, 1.0, 1.0, 1.0, 1.0, 1.0, 1.0, 1.0, 1.0, 1.0, 1.0, 1.0, 1.0, 1.0, 1.0, 1.0, 1.0, 1.0, 1.0, 1.0, 1.0, 1.0, 1.0, 1.0, 1.0, 1.0, 1.0, 1.0, 1.0, 1.0, 1.0, 1.0, 1.0, 1.0, 1.0, 1.0, 1.0, 1.0, 1.0, 1.0, 1.0, 1.0, 1.0, 1.0, 1.0, 1.0, 1.0, 1.0, 1.0, 1.0, 1.0, 1.0, 1.0, 1.0, 1.0, 1.0, 1.0, 1.0, 1.0, 1.0, 1.0, 1.0, 1.0, 1.0, 1.0, 1.0, 1.0, 1.0, 1.0, 1.0, 1.0, 1.0, 1.0, 1.0, 1.0, 1.0, 1.0, 1.0, 1.0, 1.0, 1.0, 1.0, 1.0, 1.0, 1.0, 1.0, 1.0, 1.0, 1.0, 1.0, 1.0, 1.0, 1.0, 1.0, 1.0, 1.0, 1.0, 1.0, 1.0, 1.0, 1.0, 1.0, 1.0, 1.0, 1.0, 1.0, 1.0, 1.0, 1.0, 1.0, 1.0, 1.0, 1.0, 1.0, 1.0, 1.0, 1.0, 1.0, 1.0, 1.0, 1.0, 1.0, 1.0, 1.0, 1.0, 1.0, 1.0, 1.0, 1.0, 1.0, 1.0, 1.0, 1.0, 1.0, 1.0, 1.0, 1.0, 1.0, 1.0, 1.0, 1.0, 1.0, 1.0, 1.0, 1.0, 1.0, 1.0, 1.0, 1.0, 1.0, 1.0, 1.0, 1.0, 1.0, 1.0, 1.0, 1.0, 1.0, 1.0, 1.0, 1.0, 1.0, 1.0, 1.0, 1.0, 1.0, 1.0, 1.0, 1.0, 1.0, 1.0, 1.0, 1.0, 1.0, 1.0, 1.0, 1.0, 1.0, 1.0, 1.0, 1.0, 1.0, 1.0, 1.0, 1.0, 1.0, 1.0, 1.0, 1.0, 1.0, 1.0, 1.0, 1.0, 1.0, 1.0, 1.0, 1.0, 1.0, 1.0, 1.0, 1.0, 1.0, 1.0, 1.0, 1.0, 1.0, 1.0, 1.0, 1.0, 1.0, 1.0, 1.0, 1.0, 1.0, 1.0, 1.0, 1.0, 1.0, 1.0, 1.0, 1.0, 1.0, 1.0, 1.0, 1.0, 1.0, 1.0, 1.0, 1.0, 1.0, 1.0, 1.0, 1.0, 1.0, 1.0, 1.0, 1.0, 1.0, 1.0, 1.0, 1.0, 1.0, 1.0, 1.0, 1.0, 1.0, 1.0, 1.0, 1.0, 1.0, 1.0, 1.0, 1.0, 1.0, 1.0, 1.0, 1.0, 1.0, 1.0, 1.0, 1.0, 1.0, 1.0, 1.0, 1.0, 1.0, 1.0, 1.0, 1.0, 1.0, 1.0, 1.0, 1.0, 1.0, 1.0, 1.0, 1.0, 1.0, 1.0, 1.0, 1.0, 1.0, 1.0, 1.0, 1.0, 1.0, 1.0, 1.0, 1.0, 1.0, 1.0, 1.0, 1.0, 1.0, 1.0, 1.0, 1.0, 1.0, 1.0, 1.0, 1.0, 1.0, 1.0, 1.0, 1.0, 1.0, 1.0, 1.0, 1.0, 1.0, 1.0, 1.0, 1.0, 1.0, 1.0, 1.0, 1.0, 1.0, 1.0, 1.0, 1.0, 1.0, 1.0, 1.0, 1.0, 1.0, 1.0, 1.0, 1.0, 1.0, 1.0, 1.0, 1.0, 1.0, 1.0, 1.0, 1.0, 1.0, 1.0, 1.0, 1.0, 1.0, 1.0, 1.0, 1.0, 1.0, 1.0, 1.0, 1.0, 1.0, 1.0, 1.0, 1.0, 1.0, 1.0, 1.0, 1.0, 1.0, 1.0, 1.0, 1.0, 1.0, 1.0, 1.0, 1.0, 1.0, 1.0, 1.0, 1.0, 1.0, 1.0, 1.0, 1.0, 1.0, 1.0, 1.0, 1.0, 1.0, 1.0, 1.0, 1.0, 1.0, 1.0, 1.0, 1.0, 1.0, 1.0, 1.0, 1.0, 1.0, 1.0, 1.0, 1.0, 1.0, 1.0, 1.0, 1.0, 1.0, 1.0, 1.0, 1.0, 1.0, 1.0, 1.0, 1.0, 1.0, 1.0, 1.0, 1.0, 1.0, 1.0, 1.0, 1.0, 1.0, 1.0, 1.0, 1.0, 1.0, 1.0, 1.0, 1.0, 1.0, 1.0, 1.0, 1.0, 1.0, 1.0, 1.0, 1.0, 1.0, 1.0, 1.0, 1.0, 1.0, 1.0, 1.0, 1.0, 1.0, 1.0, 1.0, 1.0, 1.0, 1.0, 1.0, 1.0, 1.0, 1.0, 1.0, 1.0, 1.0, 1.0, 1.0, 1.0, 1.0, 1.0, 1.0, 1.0, 1.0, 1.0, 1.0, 1.0, 1.0, 1.0, 1.0, 1.0, 1.0, 1.0, 1.0, 1.0, 1.0, 1.0, 1.0, 1.0, 1.0, 1.0, 1.0, 1.0, 1.0, 1.0, 1.0, 1.0, 1.0, 1.0, 1.0, 1.0, 1.0, 1.0, 1.0, 1.0, 1.0, 1.0, 1.0, 1.0, 1.0, 1.0, 1.0, 1.0, 1.0, 1.0, 1.0, 1.0, 1.0, 1.0, 1.0, 1.0, 1.0, 1.0, 1.0, 1.0, 1.0, 1.0, 1.0, 1.0, 1.0, 1.0, 1.0, 1.0, 1.0, 1.0, 1.0, 1.0, 1.0, 1.0, 1.0, 1.0, 1.0, 1.0, 1.0, 1.0, 1.0, 1.0, 1.0, 1.0, 1.0, 1.0, 1.0, 1.0, 1.0, 1.0, 1.0, 1.0, 1.0, 1.0, 1.0, 1.0, 1.0, 1.0, 1.0, 1.0, 1.0, 1.0, 1.0, 1.0, 1.0, 1.0, 1.0, 1.0, 1.0, 1.0, 1.0, 1.0, 1.0, 1.0, 1.0, 1.0, 1.0, 1.0, 1.0, 1.0, 1.0, 1.0, 1.0, 1.0, 1.0, 1.0, 1.0, 1.0, 1.0, 1.0, 1.0, 1.0, 1.0, 1.0, 1.0, 1.0, 1.0, 1.0, 1.0, 1.0, 1.0, 1.0, 1.0, 1.0, 1.0, 1.0, 1.0, 1.0, 1.0, 1.0, 1.0, 1.0, 1.0, 1.0, 1.0, 1.0, 1.0, 1.0, 1.0, 1.0, 1.0, 1.0, 1.0, 1.0, 1.0, 1.0, 1.0, 1.0, 1.0, 1.0, 1.0, 1.0, 1.0, 1.0, 1.0, 1.0, 1.0, 1.0, 1.0, 1.0, 1.0, 1.0, 1.0, 1.0, 1.0, 1.0, 1.0, 1.0, 1.0, 1.0, 1.0, 1.0, 1.0, 1.0, 1.0, 1.0, 1.0, 1.0, 1.0, 1.0, 1.0, 1.0, 1.0, 1.0, 1.0, 1.0, 1.0, 1.0, 1.0, 1.0, 1.0, 1.0, 1.0, 1.0, 1.0, 1.0, 1.0, 1.0, 1.0, 1.0, 1.0, 1.0, 1.0, 1.0, 1.0, 1.0, 1.0, 1.0, 1.0, 1.0, 1.0, 1.0, 1.0, 1.0, 1.0, 1.0, 1.0, 1.0, 1.0, 1.0, 1.0, 1.0, 1.0, 1.0, 1.0, 1.0, 1.0, 1.0, 1.0, 1.0, 1.0, 1.0, 1.0, 1.0, 1.0, 1.0, 1.0, 1.0, 1.0, 1.0, 1.0, 1.0, 1.0, 1.0, 1.0, 1.0, 1.0, 1.0, 1.0, 1.0, 1.0, 0.7011, 0.9216, 1.0, 1.0, 0.5711, 0.8796, 1.0, 1.0, 0.7011, 0.9216, 1.0, 1.0, 0.7011, 0.9216, 1.0, 1.0, 0.5711, 0.8796, 1.0, 1.0, 0.5711, 0.8796, 1.0, 1.0, 0.5711, 0.8796, 1.0, 1.0, 0.4564, 0.8388, 1.0, 1.0, 0.5711, 0.8796, 1.0, 1.0, 0.8469, 0.9647, 1.0, 1.0, 0.7011, 0.9216, 1.0, 1.0, 0.7011, 0.9216, 1.0, 1.0, 0.8469, 0.9647, 1.0, 1.0, 0.8469, 0.9647, 1.0, 1.0, 0.7011, 0.9216, 1.0, 1.0, 0.8469, 0.9647, 1.0, 1.0, 0.7011, 0.9216, 1.0, 1.0, 0.7011, 0.9216, 1.0, 1.0, 1.0, 1.0, 1.0, 1.0, 0.8469, 0.9647, 1.0, 1.0, 1.0, 1.0, 1.0, 1.0, 1.0, 1.0, 1.0, 1.0, 0.8469, 0.9647, 1.0, 1.0, 0.8469, 0.9647, 1.0, 1.0, 0.8469, 0.9647, 1.0, 1.0, 0.7011, 0.9216, 1.0, 1.0, 0.8469, 0.9647, 1.0, 1.0, 0.7011, 0.9216, 1.0, 1.0, 0.5711, 0.8796, 1.0, 1.0, 0.7011, 0.9216, 1.0, 1.0, 0.7011, 0.9216, 1.0, 1.0, 0.5711, 0.8796, 1.0, 1.0, 0.5711, 0.8796, 1.0, 1.0, 0.5711, 0.8796, 1.0, 1.0, 0.4564, 0.8388, 1.0, 1.0, 0.5711, 0.8796, 1.0, 1.0, 0.8469, 0.9647, 1.0, 1.0, 0.7011, 0.9216, 1.0, 1.0, 0.7011, 0.9216, 1.0, 1.0, 0.8469, 0.9647, 1.0, 1.0, 0.8469, 0.9647, 1.0, 1.0, 0.7011, 0.9216, 1.0, 1.0, 0.8469, 0.9647, 1.0, 1.0, 0.7011, 0.9216, 1.0, 1.0, 0.7011, 0.9216, 1.0, 1.0, 1.0, 1.0, 1.0, 1.0, 0.8469, 0.9647, 1.0, 1.0, 1.0, 1.0, 1.0, 1.0, 1.0, 1.0, 1.0, 1.0, 0.8469, 0.9647, 1.0, 1.0, 0.8469, 0.9647, 1.0, 1.0, 0.8469, 0.9647, 1.0, 1.0, 0.7011, 0.9216, 1.0, 1.0, 0.8469, 0.9647, 1.0, 1.0, 1.0, 1.0, 1.0, 1.0, 1.0, 1.0, 1.0, 1.0, 1.0, 1.0, 1.0, 1.0, 1.0, 1.0, 1.0, 1.0, 1.0, 1.0, 1.0, 1.0, 1.0, 1.0, 1.0, 1.0, 1.0, 1.0, 1.0, 1.0, 1.0, 1.0, 1.0, 1.0, 1.0, 1.0, 1.0, 1.0, 1.0, 1.0, 1.0, 1.0, 1.0, 1.0, 1.0, 1.0, 1.0, 1.0, 1.0, 1.0, 1.0, 1.0, 1.0, 1.0, 1.0, 1.0, 1.0, 1.0, 1.0, 1.0, 1.0, 1.0, 1.0, 1.0, 1.0, 1.0, 1.0, 1.0, 1.0, 1.0, 1.0, 1.0, 1.0, 1.0, 1.0, 1.0, 1.0, 1.0, 1.0, 1.0, 1.0, 1.0, 1.0, 1.0, 1.0, 1.0, 1.0, 1.0, 1.0, 1.0, 1.0, 1.0, 1.0, 1.0, 1.0, 1.0, 1.0, 1.0, 1.0, 1.0, 1.0, 1.0, 1.0, 1.0, 1.0, 1.0, 1.0, 1.0, 1.0, 1.0, 1.0, 1.0, 1.0, 1.0, 1.0, 1.0, 1.0, 1.0, 1.0, 1.0, 1.0, 1.0, 1.0, 1.0, 1.0, 1.0, 1.0, 1.0, 1.0, 1.0, 1.0, 1.0, 1.0, 1.0, 1.0, 1.0, 1.0, 1.0, 1.0, 1.0, 1.0, 1.0, 1.0, 1.0, 1.0, 1.0, 1.0, 1.0, 1.0, 1.0, 1.0, 1.0, 1.0, 1.0, 1.0, 1.0, 1.0, 1.0, 1.0, 1.0, 1.0, 1.0, 1.0, 1.0, 1.0, 1.0, 1.0, 1.0, 1.0, 1.0, 1.0, 1.0, 1.0, 1.0, 1.0, 1.0, 1.0, 1.0, 1.0, 1.0, 1.0, 1.0, 1.0, 1.0, 1.0, 1.0, 1.0, 1.0, 1.0, 1.0, 1.0, 1.0, 1.0, 1.0, 1.0, 1.0, 1.0, 1.0, 1.0, 1.0, 1.0, 1.0, 1.0, 1.0, 1.0, 1.0, 1.0, 1.0, 1.0, 1.0, 1.0, 1.0, 1.0, 1.0, 1.0, 1.0, 1.0, 1.0, 1.0, 1.0, 1.0, 1.0, 1.0, 1.0, 1.0, 1.0, 1.0, 1.0, 1.0, 1.0, 1.0, 1.0, 1.0, 1.0, 1.0, 1.0, 1.0, 1.0, 1.0, 1.0, 1.0, 1.0, 1.0, 1.0, 1.0, 1.0, 1.0, 1.0, 1.0, 1.0, 1.0, 1.0, 1.0, 1.0, 1.0, 1.0, 1.0, 1.0, 1.0, 1.0, 1.0, 1.0, 1.0, 1.0, 1.0, 1.0, 1.0, 1.0, 1.0, 1.0, 1.0, 1.0, 1.0, 1.0, 1.0, 1.0, 1.0, 1.0, 1.0, 1.0, 1.0, 1.0, 1.0, 1.0, 1.0, 1.0, 1.0, 1.0, 1.0, 1.0, 1.0, 1.0, 1.0, 1.0, 1.0, 1.0, 1.0, 1.0, 1.0, 1.0, 1.0, 1.0, 1.0, 1.0, 1.0, 1.0, 1.0, 1.0, 1.0, 1.0, 1.0, 1.0, 1.0, 1.0, 1.0, 1.0, 1.0, 1.0, 1.0, 1.0, 1.0, 1.0, 1.0, 1.0, 1.0, 1.0, 0.7011, 0.9216, 1.0, 1.0, 0.5711, 0.8796, 1.0, 1.0, 0.7011, 0.9216, 1.0, 1.0, 0.7011, 0.9216, 1.0, 1.0, 0.5711, 0.8796, 1.0, 1.0, 0.5711, 0.8796, 1.0, 1.0, 0.5711, 0.8796, 1.0, 1.0, 0.4564, 0.8388, 1.0, 1.0, 0.5711, 0.8796, 1.0, 1.0, 0.8469, 0.9647, 1.0, 1.0, 0.7011, 0.9216, 1.0, 1.0, 0.7011, 0.9216, 1.0, 1.0, 0.8469, 0.9647, 1.0, 1.0, 0.8469, 0.9647, 1.0, 1.0, 0.7011, 0.9216, 1.0, 1.0, 0.8469, 0.9647, 1.0, 1.0, 0.7011, 0.9216, 1.0, 1.0, 0.7011, 0.9216, 1.0, 1.0, 1.0, 1.0, 1.0, 1.0, 0.8469, 0.9647, 1.0, 1.0, 1.0, 1.0, 1.0, 1.0, 1.0, 1.0, 1.0, 1.0, 0.8469, 0.9647, 1.0, 1.0, 0.8469, 0.9647, 1.0, 1.0, 0.8469, 0.9647, 1.0, 1.0, 0.7011, 0.9216, 1.0, 1.0, 0.8469, 0.9647, 1.0, 1.0, 1.0, 1.0, 1.0, 1.0, 1.0, 1.0, 1.0, 1.0, 1.0, 1.0, 1.0, 1.0, 1.0, 1.0, 1.0, 1.0, 1.0, 1.0, 1.0, 1.0, 1.0, 1.0, 1.0, 1.0, 1.0, 1.0, 1.0, 1.0, 1.0, 1.0, 1.0, 1.0, 1.0, 1.0, 1.0, 1.0, 1.0, 1.0, 1.0, 1.0, 1.0, 1.0, 1.0, 1.0, 1.0, 1.0, 1.0, 1.0, 1.0, 1.0, 1.0, 1.0, 1.0, 1.0, 1.0, 1.0, 1.0, 1.0, 1.0, 1.0, 1.0, 1.0, 1.0, 1.0, 1.0, 1.0, 1.0, 1.0, 1.0, 1.0, 1.0, 1.0, 1.0, 1.0, 1.0, 1.0, 1.0, 1.0, 1.0, 1.0, 1.0, 1.0, 1.0, 1.0, 1.0, 1.0, 1.0, 1.0, 1.0, 1.0, 1.0, 1.0, 1.0, 1.0, 1.0, 1.0, 1.0, 1.0, 1.0, 1.0, 1.0, 1.0, 1.0, 1.0, 1.0, 1.0, 1.0, 1.0, 1.0, 1.0, 1.0, 1.0, 1.0, 1.0, 1.0, 1.0, 1.0, 1.0, 1.0, 1.0, 1.0, 1.0, 1.0, 1.0, 1.0, 1.0, 1.0, 1.0, 1.0, 1.0, 1.0, 1.0, 1.0, 1.0, 1.0, 1.0, 1.0, 1.0, 1.0, 1.0, 1.0, 1.0, 1.0, 1.0, 1.0, 1.0, 1.0, 1.0, 1.0, 1.0, 1.0, 1.0, 1.0, 1.0, 1.0, 1.0, 1.0, 1.0, 1.0, 1.0, 1.0, 1.0, 1.0, 1.0, 1.0, 1.0, 1.0, 1.0, 1.0, 1.0, 1.0, 1.0, 1.0, 1.0, 1.0, 1.0, 1.0, 1.0, 1.0, 1.0, 1.0, 1.0, 1.0, 1.0, 1.0, 1.0, 1.0, 1.0, 1.0, 1.0, 1.0, 1.0, 1.0, 1.0, 1.0, 1.0, 1.0, 1.0, 1.0, 1.0, 1.0, 1.0, 1.0, 1.0, 1.0, 1.0, 1.0, 1.0, 1.0, 1.0, 1.0, 1.0, 1.0, 1.0, 1.0, 1.0, 1.0, 1.0, 1.0, 1.0, 1.0, 1.0, 1.0, 1.0, 1.0, 1.0, 1.0, 1.0, 1.0, 1.0, 1.0, 1.0, 1.0, 1.0, 1.0, 1.0, 1.0, 1.0, 1.0, 1.0, 1.0, 1.0, 1.0, 1.0, 1.0, 1.0, 1.0, 1.0, 1.0, 1.0, 1.0, 1.0, 1.0, 1.0, 1.0, 1.0, 1.0, 1.0, 1.0, 1.0, 1.0, 1.0, 1.0, 1.0, 1.0, 1.0, 1.0, 1.0, 1.0, 1.0, 1.0, 1.0, 1.0, 1.0, 1.0, 1.0, 1.0, 1.0, 1.0, 1.0, 1.0, 1.0, 1.0, 1.0, 1.0, 1.0, 1.0, 1.0, 1.0, 1.0, 1.0, 1.0, 1.0, 1.0, 1.0, 1.0, 1.0, 1.0, 1.0, 1.0, 1.0, 1.0, 1.0, 1.0, 1.0, 1.0, 1.0, 1.0, 1.0, 1.0, 1.0, 1.0, 1.0, 1.0, 1.0, 1.0, 1.0, 1.0, 1.0, 1.0, 1.0, 1.0, 1.0, 1.0, 1.0, 1.0, 1.0, 1.0, 1.0, 1.0, 1.0, 1.0, 1.0, 1.0, 1.0, 1.0, 1.0, 1.0, 1.0, 1.0, 1.0, 1.0, 1.0, 1.0, 1.0, 1.0, 1.0, 1.0, 1.0, 1.0, 1.0, 1.0, 1.0, 1.0, 1.0, 1.0, 1.0, 1.0, 1.0, 1.0, 1.0, 1.0, 1.0, 1.0, 1.0, 1.0, 1.0, 1.0, 1.0, 1.0, 1.0, 1.0, 1.0, 1.0, 1.0, 1.0, 1.0, 1.0, 1.0, 1.0, 1.0, 1.0, 1.0, 1.0, 1.0, 1.0, 1.0, 1.0, 1.0, 1.0, 1.0, 1.0, 1.0, 1.0, 1.0, 1.0, 1.0, 1.0, 1.0, 1.0, 1.0, 1.0, 1.0, 1.0, 1.0, 1.0, 1.0, 1.0, 1.0, 1.0, 1.0, 1.0, 1.0, 1.0, 1.0, 1.0, 1.0, 1.0, 1.0, 1.0, 1.0, 1.0, 1.0, 1.0, 1.0, 1.0, 1.0, 1.0, 1.0, 1.0, 1.0, 1.0, 0.8469, 0.9647, 1.0, 1.0, 0.8469, 0.9647, 1.0, 1.0, 0.7011, 0.9216, 1.0, 1.0, 0.8469, 0.9647, 1.0, 1.0, 1.0, 1.0, 1.0, 1.0, 0.8469, 0.9647, 1.0, 1.0, 1.0, 1.0, 1.0, 1.0, 1.0, 1.0, 1.0, 1.0, 0.8469, 0.9647, 1.0, 1.0, 0.7011, 0.9216, 1.0, 1.0, 0.8469, 0.9647, 1.0, 1.0, 0.7011, 0.9216, 1.0, 1.0, 0.7011, 0.9216, 1.0, 1.0, 0.8469, 0.9647, 1.0, 1.0, 0.8469, 0.9647, 1.0, 1.0, 0.8469, 0.9647, 1.0, 1.0, 1.0, 1.0, 1.0, 1.0, 0.8469, 0.9647, 1.0, 1.0, 0.5711, 0.8796, 1.0, 1.0, 0.5711, 0.8796, 1.0, 1.0, 0.4564, 0.8388, 1.0, 1.0, 0.5711, 0.8796, 1.0, 1.0, 0.7011, 0.9216, 1.0, 1.0, 0.5711, 0.8796, 1.0, 1.0, 0.7011, 0.9216, 1.0, 1.0, 0.7011, 0.9216, 1.0, 1.0, 0.5711, 0.8796, 1.0, 1.0, 0.8469, 0.9647, 1.0, 1.0, 0.8469, 0.9647, 1.0, 1.0, 0.7011, 0.9216, 1.0, 1.0, 0.8469, 0.9647, 1.0, 1.0, 1.0, 1.0, 1.0, 1.0, 0.8469, 0.9647, 1.0, 1.0, 1.0, 1.0, 1.0, 1.0, 1.0, 1.0, 1.0, 1.0, 0.8469, 0.9647, 1.0, 1.0, 0.7011, 0.9216, 1.0, 1.0, 0.8469, 0.9647, 1.0, 1.0, 0.7011, 0.9216, 1.0, 1.0, 0.7011, 0.9216, 1.0, 1.0, 0.8469, 0.9647, 1.0, 1.0, 0.8469, 0.9647, 1.0, 1.0, 0.8469, 0.9647, 1.0, 1.0, 1.0, 1.0, 1.0, 1.0, 0.8469, 0.9647, 1.0, 1.0, 0.5711, 0.8796, 1.0, 1.0, 0.5711, 0.8796, 1.0, 1.0, 0.4564, 0.8388, 1.0, 1.0, 0.5711, 0.8796, 1.0, 1.0, 0.7011, 0.9216, 1.0, 1.0, 0.5711, 0.8796, 1.0, 1.0, 0.7011, 0.9216, 1.0, 1.0, 0.7011, 0.9216, 1.0, 1.0, 0.5711, 0.8796, 1.0, 1.0, 1.0, 1.0, 1.0, 1.0, 1.0, 1.0, 1.0, 1.0, 1.0, 1.0, 1.0, 1.0, 1.0, 1.0, 1.0, 1.0, 1.0, 1.0, 1.0, 1.0, 1.0, 1.0, 1.0, 1.0, 1.0, 1.0, 1.0, 1.0, 1.0, 1.0, 1.0, 1.0, 1.0, 1.0, 1.0, 1.0, 1.0, 1.0, 1.0, 1.0, 1.0, 1.0, 1.0, 1.0, 1.0, 1.0, 1.0, 1.0, 1.0, 1.0, 1.0, 1.0, 1.0, 1.0, 1.0, 1.0, 1.0, 1.0, 1.0, 1.0, 1.0, 1.0, 1.0, 1.0, 1.0, 1.0, 1.0, 1.0, 1.0, 1.0, 1.0, 1.0, 1.0, 1.0, 1.0, 1.0, 1.0, 1.0, 1.0, 1.0, 1.0, 1.0, 1.0, 1.0, 1.0, 1.0, 1.0, 1.0, 1.0, 1.0, 1.0, 1.0, 1.0, 1.0, 1.0, 1.0, 1.0, 1.0, 1.0, 1.0, 1.0, 1.0, 1.0, 1.0, 1.0, 1.0, 1.0, 1.0, 1.0, 1.0, 1.0, 1.0, 1.0, 1.0, 1.0, 1.0, 1.0, 1.0, 1.0, 1.0, 1.0, 1.0, 1.0, 1.0, 1.0, 1.0, 1.0, 1.0, 1.0, 1.0, 1.0, 1.0, 1.0, 1.0, 1.0, 1.0, 1.0, 1.0, 1.0, 1.0, 1.0, 1.0, 1.0, 1.0, 1.0, 1.0, 1.0, 1.0, 1.0, 1.0, 1.0, 1.0, 1.0, 1.0, 1.0, 1.0, 1.0, 1.0, 1.0, 1.0, 1.0, 1.0, 1.0, 1.0, 1.0, 1.0, 1.0, 1.0, 1.0, 1.0, 1.0, 1.0, 1.0, 1.0, 1.0, 1.0, 1.0, 1.0, 1.0, 1.0, 1.0, 1.0, 1.0, 1.0, 1.0, 1.0, 1.0, 1.0, 1.0, 1.0, 1.0, 1.0, 1.0, 1.0, 1.0, 1.0, 1.0, 1.0, 1.0, 1.0, 1.0, 1.0, 1.0, 1.0, 1.0, 1.0, 1.0, 1.0, 1.0, 1.0, 1.0, 1.0, 1.0, 1.0, 1.0, 1.0, 1.0, 1.0, 1.0, 1.0, 1.0, 1.0, 1.0, 1.0, 1.0, 1.0, 1.0, 1.0, 1.0, 1.0, 1.0, 1.0, 1.0, 1.0, 1.0, 1.0, 1.0, 1.0, 1.0, 1.0, 1.0, 1.0, 1.0, 1.0, 1.0, 1.0, 1.0, 1.0, 1.0, 1.0, 1.0, 1.0, 1.0, 1.0, 1.0, 1.0, 1.0, 1.0, 1.0, 1.0, 1.0, 1.0, 1.0, 1.0, 1.0, 1.0, 1.0, 1.0, 1.0, 1.0, 1.0, 1.0, 1.0, 1.0, 1.0, 1.0, 1.0, 1.0, 1.0, 1.0, 1.0, 1.0, 1.0, 1.0, 1.0, 1.0, 1.0, 1.0, 0.8469, 0.9647, 1.0, 1.0, 0.8469, 0.9647, 1.0, 1.0, 0.7011, 0.9216, 1.0, 1.0, 0.8469, 0.9647, 1.0, 1.0, 1.0, 1.0, 1.0, 1.0, 0.8469, 0.9647, 1.0, 1.0, 1.0, 1.0, 1.0, 1.0, 1.0, 1.0, 1.0, 1.0, 0.8469, 0.9647, 1.0, 1.0, 0.8469, 0.9647, 1.0, 1.0, 0.8469, 0.9647, 1.0, 1.0, 0.7011, 0.9216, 1.0, 1.0, 0.8469, 0.9647, 1.0, 1.0, 1.0, 1.0, 1.0, 1.0, 0.8469, 0.9647, 1.0, 1.0, 1.0, 1.0, 1.0, 1.0, 1.0, 1.0, 1.0, 1.0, 0.8469, 0.9647, 1.0, 1.0, 1.0, 1.0, 1.0, 1.0, 1.0, 1.0, 1.0, 1.0, 1.0, 1.0, 1.0, 1.0, 1.0, 1.0, 1.0, 1.0, 1.0, 1.0, 1.0, 1.0, 1.0, 1.0, 1.0, 1.0, 1.0, 1.0, 1.0, 1.0, 1.0, 1.0, 1.0, 1.0, 1.0, 1.0, 1.0, 1.0, 1.0, 1.0, 1.0, 1.0, 1.0, 1.0, 1.0, 1.0, 1.0, 1.0, 1.0, 1.0, 1.0, 1.0, 1.0, 1.0, 1.0, 1.0, 1.0, 1.0, 1.0, 1.0, 1.0, 1.0, 1.0, 1.0, 1.0, 1.0, 1.0, 1.0, 1.0, 1.0, 1.0, 1.0, 1.0, 1.0, 1.0, 1.0, 1.0, 1.0, 1.0, 1.0, 1.0, 1.0, 1.0, 1.0, 1.0, 1.0, 1.0, 1.0, 1.0, 1.0, 1.0, 1.0, 1.0, 1.0, 1.0, 1.0, 1.0, 1.0, 1.0, 1.0, 1.0, 1.0, 1.0, 1.0, 1.0, 1.0, 1.0, 1.0, 1.0, 1.0, 1.0, 1.0, 1.0, 1.0, 1.0, 1.0, 1.0, 1.0, 1.0, 1.0, 1.0, 1.0, 1.0, 1.0, 1.0, 1.0, 1.0, 1.0, 1.0, 1.0, 1.0, 1.0, 1.0, 1.0, 1.0, 1.0, 1.0, 1.0, 1.0, 1.0, 1.0, 1.0, 1.0, 1.0, 1.0, 1.0, 1.0, 1.0, 1.0, 1.0, 0.8469, 0.9647, 1.0, 1.0, 1.0, 1.0, 1.0, 1.0, 1.0, 1.0, 1.0, 1.0, 0.8469, 0.9647, 1.0, 1.0, 0.8469, 0.9647, 1.0, 1.0, 0.8469, 0.9647, 1.0, 1.0, 0.7011, 0.9216, 1.0, 1.0, 0.8469, 0.9647, 1.0, 1.0, 1.0, 1.0, 1.0, 1.0, 1.0, 1.0, 1.0, 1.0, 1.0, 1.0, 1.0, 1.0, 1.0, 1.0, 1.0, 1.0, 1.0, 1.0, 1.0, 1.0, 1.0, 1.0, 1.0, 1.0, 1.0, 1.0, 1.0, 1.0, 1.0, 1.0, 1.0, 1.0, 1.0, 1.0, 1.0, 1.0, 1.0, 1.0, 1.0, 1.0, 1.0, 1.0, 1.0, 1.0, 1.0, 1.0, 1.0, 1.0, 1.0, 1.0, 1.0, 1.0, 1.0, 1.0, 1.0, 1.0, 1.0, 1.0, 1.0, 1.0, 1.0, 1.0, 1.0, 1.0, 1.0, 1.0, 1.0, 1.0, 1.0, 1.0, 1.0, 1.0, 1.0, 1.0, 1.0, 1.0, 1.0, 1.0, 1.0, 1.0, 1.0, 1.0, 1.0, 1.0, 1.0, 1.0, 1.0, 1.0, 1.0, 1.0, 1.0, 1.0, 1.0, 1.0, 1.0, 1.0, 1.0, 1.0, 1.0, 1.0, 1.0, 1.0, 1.0, 1.0, 1.0, 1.0, 1.0, 1.0, 1.0, 1.0, 1.0, 1.0, 0.8469, 0.9647, 1.0, 1.0, 1.0, 1.0, 1.0, 1.0, 1.0, 1.0, 1.0, 1.0, 0.8469, 0.9647, 1.0, 1.0, 0.8469, 0.9647, 1.0, 1.0, 0.8469, 0.9647, 1.0, 1.0, 0.7011, 0.9216, 1.0, 1.0, 0.8469, 0.9647, 1.0, 1.0, 1.0, 1.0, 1.0, 1.0, 0.8469, 0.9647, 1.0, 1.0, 1.0, 1.0, 1.0, 1.0, 1.0, 1.0, 1.0, 1.0, 0.8469, 0.9647, 1.0, 1.0, 0.8469, 0.9647, 1.0, 1.0, 0.8469, 0.9647, 1.0, 1.0, 0.7011, 0.9216, 1.0, 1.0, 0.8469, 0.9647, 1.0, 1.0, 1.0, 1.0, 1.0, 1.0, 1.0, 1.0, 1.0, 1.0, 1.0, 1.0, 1.0, 1.0, 1.0, 1.0, 1.0, 1.0, 1.0, 1.0, 1.0, 1.0, 1.0, 1.0, 1.0, 1.0, 1.0, 1.0, 1.0, 1.0, 1.0, 1.0, 1.0, 1.0, 1.0, 1.0, 1.0, 1.0, 1.0, 1.0, 1.0, 1.0, 1.0, 1.0, 1.0, 1.0, 1.0, 1.0, 1.0, 1.0, 1.0, 1.0, 1.0, 1.0, 1.0, 1.0, 1.0, 1.0, 1.0, 1.0, 1.0, 1.0, 1.0, 1.0, 1.0, 1.0, 1.0, 1.0, 1.0, 1.0, 1.0, 1.0, 1.0, 1.0, 1.0, 1.0, 1.0, 1.0, 1.0, 1.0, 1.0, 1.0, 1.0, 1.0, 1.0, 1.0, 1.0, 1.0, 1.0, 1.0, 1.0, 1.0, 1.0, 1.0, 1.0, 1.0, 1.0, 1.0, 1.0, 1.0, 1.0, 1.0, 1.0, 1.0, 1.0, 1.0, 1.0, 1.0, 1.0, 1.0, 1.0, 1.0, 1.0, 1.0, 1.0, 1.0, 1.0, 1.0, 1.0, 1.0, 1.0, 1.0, 1.0, 1.0, 1.0, 1.0, 1.0, 1.0, 1.0, 1.0, 1.0, 1.0, 1.0, 1.0, 1.0, 1.0, 1.0, 1.0, 1.0, 1.0, 1.0, 1.0, 1.0, 1.0, 1.0, 1.0, 1.0, 1.0, 1.0, 1.0, 1.0, 1.0, 1.0, 1.0, 1.0, 1.0, 1.0, 1.0, 1.0, 1.0, 1.0, 1.0, 1.0, 1.0, 1.0, 1.0, 1.0, 1.0, 1.0, 1.0, 1.0, 1.0, 1.0, 1.0, 1.0, 1.0, 1.0, 1.0, 1.0, 1.0, 1.0, 1.0, 1.0, 1.0, 1.0, 1.0, 1.0, 1.0, 1.0, 1.0, 1.0, 1.0, 1.0, 1.0, 1.0, 1.0, 1.0, 1.0, 1.0, 1.0, 1.0, 1.0, 1.0, 1.0, 1.0, 1.0, 1.0, 1.0, 1.0, 1.0, 1.0, 1.0, 1.0, 1.0, 1.0, 1.0, 1.0])
me_cube.materials.append(mat_material)
me_cube.use_remesh_preserve_volume = False
me_cube.use_remesh_preserve_attributes = False
me_cube.use_mirror_vertex_groups = False
me_cube.update()
arm_armature = bpy.data.armatures.new('Armature')  # bones are not reproduced

# ---- objects
ob_armature = bpy.data.objects.new('Armature', arm_armature)
ob_cube = bpy.data.objects.new('Cube', me_cube)

# ---- transforms, parenting, visibility, modifiers, constraints
ob_armature.location = (0.0, 0.0, 0.0)
ob_armature.lineart.crease_threshold = 0.0
ob_cube.parent = ob_armature
ob_cube.location = (0.0, 0.0, 0.0)
ob_cube.lock_rotations_4d = False
ob_cube.empty_display_type = 'ARROWS'
ob_cube.lineart.crease_threshold = 0.0
_vg = ob_cube.vertex_groups.new(name='Group')
for _i, _w in zip([4, 5, 6, 7, 8, 9, 10, 11, 14, 16, 18, 19, 20, 21, 22, 23, 24, 25, 26, 27, 28, 29, 30, 31, 33, 34, 35, 36, 37, 38, 39, 40, 41, 44, 46, 48, 49, 50, 51, 52, 53, 54, 55, 56, 57, 58, 59, 60, 61, 63, 64, 65, 66, 67, 68, 69, 70, 71, 74, 76, 78, 79, 80, 81, 82, 83, 84, 85, 86, 87, 88, 89, 90, 91, 93, 94, 95, 96, 97, 98, 99, 100, 101, 102, 103, 104, 105, 106, 107, 108, 109, 110, 111, 112, 113, 114, 115, 116, 117, 118, 119, 120, 121, 122, 123, 124, 125, 126, 127, 128, 132, 133, 134, 135, 136, 137, 138, 139, 140, 141, 142, 143, 144, 145, 146, 147, 148, 149, 150, 151, 152, 153, 154, 155, 156, 157, 158], [0.9999, 1.0, 1.0, 1.0, 0.9999, 1.0, 1.0, 1.0, 0.5, 0.5, 0.5, 0.5, 1.0, 1.0, 1.0, 1.0, 1.0, 1.0, 1.0, 1.0, 1.0, 1.0, 0.9999, 1.0, 1.0, 0.5, 0.5, 0.5, 0.5, 1.0, 1.0, 1.0, 1.0, 0.75, 0.75, 0.75, 0.75, 1.0, 1.0, 1.0, 1.0, 1.0, 1.0, 1.0, 1.0, 1.0, 1.0, 0.9999, 1.0, 1.0, 0.75, 0.75, 0.25, 0.25, 1.0, 1.0, 1.0, 1.0, 0.25, 0.25, 0.25, 0.25, 1.0, 1.0, 1.0, 1.0, 1.0, 1.0, 1.0, 1.0, 1.0, 1.0, 0.9999, 1.0, 1.0, 0.25, 0.25, 0.75, 0.75, 1.0, 1.0, 1.0, 1.0, 1.0, 1.0, 1.0, 1.0, 1.0, 1.0, 1.0, 1.0, 1.0, 1.0, 1.0, 1.0, 0.5, 0.25, 0.25, 0.75, 0.5, 0.75, 0.5, 0.75, 0.75, 0.5, 0.75, 0.75, 1.0, 1.0, 1.0, 1.0, 1.0, 1.0, 1.0, 1.0, 1.0, 1.0, 1.0, 1.0, 1.0, 1.0, 1.0, 0.75, 0.5, 0.75, 0.25, 0.25, 0.5, 0.25, 0.5, 0.25, 0.25, 0.5, 0.25, 1.0, 1.0, 1.0]): _vg.add([_i], _w, 'REPLACE')
_vg = ob_cube.vertex_groups.new(name='Bone')
for _i, _w in zip([0, 1, 2, 3, 4, 5, 6, 7, 8, 9, 10, 11, 12, 13, 14, 15, 16, 17, 18, 19, 20, 21, 22, 23, 24, 25, 26, 27, 28, 29, 30, 31, 32, 33, 34, 35, 36, 37, 38, 39, 40, 41, 42, 43, 44, 45, 46, 47, 48, 49, 50, 51, 52, 53, 54, 55, 56, 57, 58, 59, 60, 61, 62, 63, 64, 65, 66, 67, 68, 69, 70, 71, 72, 73, 74, 75, 76, 77, 78, 79, 80, 81, 82, 83, 84, 85, 86, 87, 88, 89, 90, 91, 92, 93, 94, 95, 96, 97, 98, 99, 100, 101, 102, 103, 104, 105, 106, 107, 108, 109, 110, 111, 112, 113, 114, 115, 116, 117, 118, 119, 120, 121, 122, 123, 124, 125, 126, 127, 128, 129, 130, 131, 132, 133, 134, 135, 136, 137, 138, 139, 140, 141, 142, 143, 144, 145, 146, 147, 148, 149, 150, 151, 152, 153, 154, 155, 156, 157, 158, 159, 160, 161], [0.9098, 0.9173, 0.9098, 0.9173, 0.5, 0.5, 0.5, 0.5, 0.0902, 0.08269, 0.08269, 0.0902, 0.9136, 0.9136, 0.7049, 0.9136, 0.7087, 0.9136, 0.7049, 0.7087, 0.5, 0.5, 0.5, 0.5, 0.08644, 0.08644, 0.08644, 0.08644, 0.2913, 0.2951, 0.2951, 0.2913, 0.9173, 0.2951, 0.7087, 0.7049, 0.7049, 0.7049, 0.08269, 0.2913, 0.2913, 0.2951, 0.9154, 0.9154, 0.6024, 0.9117, 0.6043, 0.9154, 0.6024, 0.6043, 0.5, 0.5, 0.5, 0.5, 0.08457, 0.08457, 0.08832, 0.08457, 0.187, 0.3976, 0.1927, 0.3957, 0.9173, 0.3976, 0.6043, 0.6024, 0.8073, 0.8073, 0.08269, 0.3957, 0.3957, 0.3976, 0.9117, 0.9117, 0.8073, 0.9154, 0.813, 0.9117, 0.8073, 0.813, 0.5, 0.5, 0.5, 0.5, 0.08832, 0.08832, 0.08457, 0.08832, 0.3957, 0.1927, 0.3976, 0.187, 0.9173, 0.1927, 0.813, 0.8073, 0.6024, 0.6024, 0.08269, 0.187, 0.187, 0.1927, 0.1908, 0.2932, 0.1889, 0.1889, 0.2932, 0.1908, 0.1889, 0.2932, 0.1908, 0.08457, 0.08457, 0.08644, 0.7068, 0.8092, 0.8111, 0.6024, 0.7049, 0.6024, 0.7049, 0.6024, 0.6024, 0.7087, 0.6043, 0.6043, 0.1908, 0.2932, 0.1889, 0.9154, 0.9154, 0.9136, 0.3976, 0.3976, 0.2951, 0.3957, 0.3957, 0.2913, 0.3957, 0.3957, 0.2913, 0.08644, 0.08457, 0.08457, 0.6024, 0.7049, 0.6024, 0.8111, 0.8092, 0.7068, 0.8111, 0.7068, 0.8092, 0.8092, 0.7068, 0.8111, 0.3976, 0.3976, 0.2951, 0.9136, 0.9154, 0.9154]): _vg.add([_i], _w, 'REPLACE')
_vg = ob_cube.vertex_groups.new(name='Bone.001')
for _i, _w in zip([0, 1, 2, 3, 4, 5, 6, 7, 8, 9, 10, 11, 12, 13, 14, 15, 16, 17, 18, 19, 20, 21, 22, 23, 24, 25, 26, 27, 28, 29, 30, 31, 32, 33, 34, 35, 36, 37, 38, 39, 40, 41, 42, 43, 44, 45, 46, 47, 48, 49, 50, 51, 52, 53, 54, 55, 56, 57, 58, 59, 60, 61, 62, 63, 64, 65, 66, 67, 68, 69, 70, 71, 72, 73, 74, 75, 76, 77, 78, 79, 80, 81, 82, 83, 84, 85, 86, 87, 88, 89, 90, 91, 92, 93, 94, 95, 96, 97, 98, 99, 100, 101, 102, 103, 104, 105, 106, 107, 108, 109, 110, 111, 112, 113, 114, 115, 116, 117, 118, 119, 120, 121, 122, 123, 124, 125, 126, 127, 128, 129, 130, 131, 132, 133, 134, 135, 136, 137, 138, 139, 140, 141, 142, 143, 144, 145, 146, 147, 148, 149, 150, 151, 152, 153, 154, 155, 156, 157, 158, 159, 160, 161], [0.0902, 0.08269, 0.0902, 0.08269, 0.5, 0.5, 0.5, 0.5, 0.9098, 0.9173, 0.9173, 0.9098, 0.08644, 0.08644, 0.2951, 0.08644, 0.2913, 0.08644, 0.2951, 0.2913, 0.5, 0.5, 0.5, 0.5, 0.9136, 0.9136, 0.9136, 0.9136, 0.7087, 0.7049, 0.7049, 0.7087, 0.08269, 0.7049, 0.2913, 0.2951, 0.2951, 0.2951, 0.9173, 0.7087, 0.7087, 0.7049, 0.08457, 0.08457, 0.3976, 0.08832, 0.3957, 0.08457, 0.3976, 0.3957, 0.5, 0.5, 0.5, 0.5, 0.9154, 0.9154, 0.9117, 0.9154, 0.813, 0.6024, 0.8073, 0.6043, 0.08269, 0.6024, 0.3957, 0.3976, 0.1927, 0.1927, 0.9173, 0.6043, 0.6043, 0.6024, 0.08832, 0.08832, 0.1927, 0.08457, 0.187, 0.08832, 0.1927, 0.187, 0.5, 0.5, 0.5, 0.5, 0.9117, 0.9117, 0.9154, 0.9117, 0.6043, 0.8073, 0.6024, 0.813, 0.08269, 0.8073, 0.187, 0.1927, 0.3976, 0.3976, 0.9173, 0.813, 0.813, 0.8073, 0.8092, 0.7068, 0.8111, 0.8111, 0.7068, 0.8092, 0.8111, 0.7068, 0.8092, 0.9154, 0.9154, 0.9136, 0.2932, 0.1908, 0.1889, 0.3976, 0.2951, 0.3976, 0.2951, 0.3976, 0.3976, 0.2913, 0.3957, 0.3957, 0.8092, 0.7068, 0.8111, 0.08457, 0.08457, 0.08644, 0.6024, 0.6024, 0.7049, 0.6043, 0.6043, 0.7087, 0.6043, 0.6043, 0.7087, 0.9136, 0.9154, 0.9154, 0.3976, 0.2951, 0.3976, 0.1889, 0.1908, 0.2932, 0.1889, 0.2932, 0.1908, 0.1908, 0.2932, 0.1889, 0.6024, 0.6024, 0.7049, 0.08644, 0.08457, 0.08457]): _vg.add([_i], _w, 'REPLACE')
_m = ob_cube.modifiers.new('Armature', 'ARMATURE')
_m.object = ob_armature

# ---- collection membership
col_collection_1.objects.link(ob_armature)
col_collection_1.objects.link(ob_cube)

# ---- scene / render settings (as saved in the file)
scene.frame_start = 0; scene.frame_end = 20; scene.frame_set(20)
scene.render.engine = 'BLENDER_EEVEE_NEXT'
scene.render.resolution_percentage = 50
scene.render.dither_intensity = 0.0
scene.cycles.use_denoising = False
scene.cycles.samples = 128
scene.cycles.sampling_pattern = 'TABULATED_SOBOL'
scene.cycles.use_adaptive_sampling = False
scene.cycles.use_light_tree = False
scene.cycles.blur_glossy = 0.0
scene.cycles.sample_clamp_indirect = 0.0
scene.view_settings.view_transform = 'Standard'
bpy.context.view_layer.update()

# ---- added for rendering (the .blend has no active camera and no usable light): camera, sun
cam_auto = bpy.data.cameras.new('AutoCamera')
cam_auto.lens = 50.0
cam_auto.sensor_width = 36.0
cam_auto.clip_end = 1000.0
ob_auto_camera = bpy.data.objects.new('AutoCamera', cam_auto)
scene.collection.objects.link(ob_auto_camera)
ob_auto_camera.location = (4.53266, -5.43919, 5.62613)
ob_auto_camera.rotation_euler = (1.09748, -7.21219e-08, 0.694738)
scene.camera = ob_auto_camera
light_auto_sun = bpy.data.lights.new('AutoSun', 'SUN')
light_auto_sun.energy = 3.0
light_auto_sun.angle = 0.0523599
ob_auto_sun = bpy.data.objects.new('AutoSun', light_auto_sun)
scene.collection.objects.link(ob_auto_sun)
ob_auto_sun.rotation_euler = (0.872665, 0.174533, 0.523599)
bpy.context.view_layer.update()
